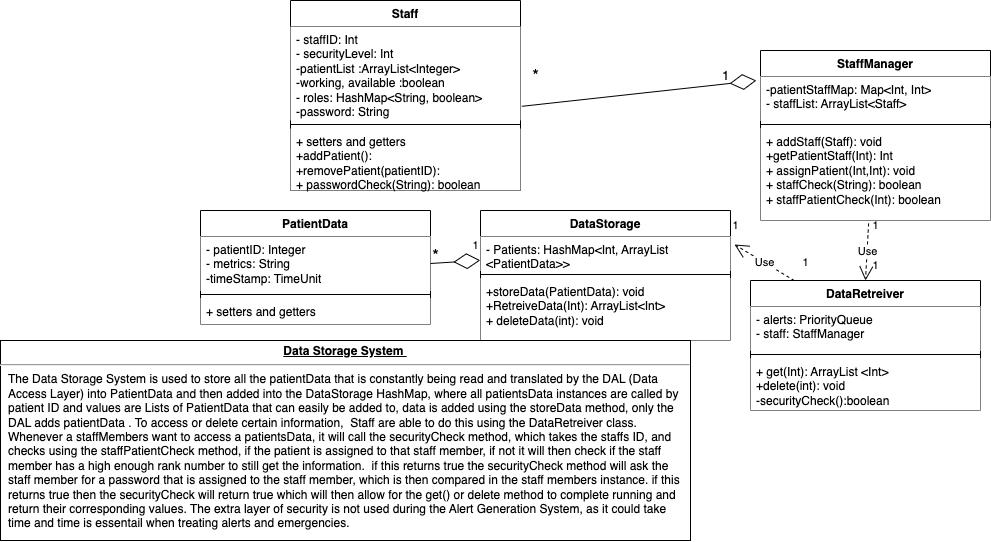

The diagram above was exported from draw.io. Its source (the exported page's mxGraphModel, read from the mxfile embedded in the PNG):
<mxGraphModel dx="795" dy="508" grid="1" gridSize="10" guides="1" tooltips="1" connect="1" arrows="1" fold="1" page="1" pageScale="1" pageWidth="1100" pageHeight="850" background="none" math="0" shadow="0">
  <root>
    <mxCell id="0" />
    <mxCell id="1" parent="0" />
    <mxCell id="EqCnkNWWNvuYMl7siFdM-7" value="PatientData" style="swimlane;fontStyle=1;align=center;verticalAlign=top;childLayout=stackLayout;horizontal=1;startSize=26;horizontalStack=0;resizeParent=1;resizeParentMax=0;resizeLast=0;collapsible=1;marginBottom=0;whiteSpace=wrap;html=1;" parent="1" vertex="1">
      <mxGeometry x="260" y="230" width="230" height="114" as="geometry">
        <mxRectangle x="540" y="200" width="100" height="30" as="alternateBounds" />
      </mxGeometry>
    </mxCell>
    <mxCell id="EqCnkNWWNvuYMl7siFdM-8" value="- patientID: Integer&lt;br&gt;- metrics: String&lt;br&gt;-timeStamp: TimeUnit" style="text;strokeColor=none;fillColor=default;align=left;verticalAlign=top;spacingLeft=4;spacingRight=4;overflow=hidden;rotatable=0;points=[[0,0.5],[1,0.5]];portConstraint=eastwest;whiteSpace=wrap;html=1;" parent="EqCnkNWWNvuYMl7siFdM-7" vertex="1">
      <mxGeometry y="26" width="230" height="54" as="geometry" />
    </mxCell>
    <mxCell id="EqCnkNWWNvuYMl7siFdM-9" value="" style="line;strokeWidth=1;fillColor=none;align=left;verticalAlign=middle;spacingTop=-1;spacingLeft=3;spacingRight=3;rotatable=0;labelPosition=right;points=[];portConstraint=eastwest;strokeColor=inherit;" parent="EqCnkNWWNvuYMl7siFdM-7" vertex="1">
      <mxGeometry y="80" width="230" height="8" as="geometry" />
    </mxCell>
    <mxCell id="EqCnkNWWNvuYMl7siFdM-10" value="+ setters and getters" style="text;strokeColor=none;fillColor=default;align=left;verticalAlign=top;spacingLeft=4;spacingRight=4;overflow=hidden;rotatable=0;points=[[0,0.5],[1,0.5]];portConstraint=eastwest;whiteSpace=wrap;html=1;" parent="EqCnkNWWNvuYMl7siFdM-7" vertex="1">
      <mxGeometry y="88" width="230" height="26" as="geometry" />
    </mxCell>
    <mxCell id="EqCnkNWWNvuYMl7siFdM-11" value="DataStorage" style="swimlane;fontStyle=1;align=center;verticalAlign=top;childLayout=stackLayout;horizontal=1;startSize=26;horizontalStack=0;resizeParent=1;resizeParentMax=0;resizeLast=0;collapsible=1;marginBottom=0;whiteSpace=wrap;html=1;" parent="1" vertex="1">
      <mxGeometry x="540" y="230" width="250" height="130" as="geometry">
        <mxRectangle x="540" y="200" width="100" height="30" as="alternateBounds" />
      </mxGeometry>
    </mxCell>
    <mxCell id="EqCnkNWWNvuYMl7siFdM-12" value="- Patients: HashMap&amp;lt;Int, ArrayList &amp;lt;PatientData&amp;gt;&amp;gt;" style="text;strokeColor=none;fillColor=default;align=left;verticalAlign=top;spacingLeft=4;spacingRight=4;overflow=hidden;rotatable=0;points=[[0,0.5],[1,0.5]];portConstraint=eastwest;whiteSpace=wrap;html=1;" parent="EqCnkNWWNvuYMl7siFdM-11" vertex="1">
      <mxGeometry y="26" width="250" height="34" as="geometry" />
    </mxCell>
    <mxCell id="EqCnkNWWNvuYMl7siFdM-13" value="" style="line;strokeWidth=1;fillColor=none;align=left;verticalAlign=middle;spacingTop=-1;spacingLeft=3;spacingRight=3;rotatable=0;labelPosition=right;points=[];portConstraint=eastwest;strokeColor=inherit;" parent="EqCnkNWWNvuYMl7siFdM-11" vertex="1">
      <mxGeometry y="60" width="250" height="8" as="geometry" />
    </mxCell>
    <mxCell id="EqCnkNWWNvuYMl7siFdM-14" value="+storeData(PatientData): void&amp;nbsp;&lt;br&gt;+RetreiveData(Int): ArrayList&amp;lt;Int&amp;gt;&amp;nbsp;&lt;br&gt;+ deleteData(int): void" style="text;strokeColor=none;fillColor=default;align=left;verticalAlign=top;spacingLeft=4;spacingRight=4;overflow=hidden;rotatable=0;points=[[0,0.5],[1,0.5]];portConstraint=eastwest;whiteSpace=wrap;html=1;" parent="EqCnkNWWNvuYMl7siFdM-11" vertex="1">
      <mxGeometry y="68" width="250" height="62" as="geometry" />
    </mxCell>
    <mxCell id="EqCnkNWWNvuYMl7siFdM-19" value="DataRetreiver" style="swimlane;fontStyle=1;align=center;verticalAlign=top;childLayout=stackLayout;horizontal=1;startSize=26;horizontalStack=0;resizeParent=1;resizeParentMax=0;resizeLast=0;collapsible=1;marginBottom=0;whiteSpace=wrap;html=1;" parent="1" vertex="1">
      <mxGeometry x="810" y="300" width="230" height="130" as="geometry">
        <mxRectangle x="540" y="200" width="100" height="30" as="alternateBounds" />
      </mxGeometry>
    </mxCell>
    <mxCell id="EqCnkNWWNvuYMl7siFdM-20" value="- alerts: PriorityQueue&amp;nbsp;&lt;br&gt;- staff: StaffManager" style="text;strokeColor=none;fillColor=default;align=left;verticalAlign=top;spacingLeft=4;spacingRight=4;overflow=hidden;rotatable=0;points=[[0,0.5],[1,0.5]];portConstraint=eastwest;whiteSpace=wrap;html=1;" parent="EqCnkNWWNvuYMl7siFdM-19" vertex="1">
      <mxGeometry y="26" width="230" height="44" as="geometry" />
    </mxCell>
    <mxCell id="EqCnkNWWNvuYMl7siFdM-21" value="" style="line;strokeWidth=1;fillColor=none;align=left;verticalAlign=middle;spacingTop=-1;spacingLeft=3;spacingRight=3;rotatable=0;labelPosition=right;points=[];portConstraint=eastwest;strokeColor=inherit;" parent="EqCnkNWWNvuYMl7siFdM-19" vertex="1">
      <mxGeometry y="70" width="230" height="8" as="geometry" />
    </mxCell>
    <mxCell id="EqCnkNWWNvuYMl7siFdM-22" value="+ get(Int): ArrayList &amp;lt;Int&amp;gt;&lt;br&gt;+delete(int): void&lt;br&gt;-securityCheck():boolean&amp;nbsp;" style="text;strokeColor=none;fillColor=default;align=left;verticalAlign=top;spacingLeft=4;spacingRight=4;overflow=hidden;rotatable=0;points=[[0,0.5],[1,0.5]];portConstraint=eastwest;whiteSpace=wrap;html=1;" parent="EqCnkNWWNvuYMl7siFdM-19" vertex="1">
      <mxGeometry y="78" width="230" height="52" as="geometry" />
    </mxCell>
    <mxCell id="EqCnkNWWNvuYMl7siFdM-23" value="StaffManager" style="swimlane;fontStyle=1;align=center;verticalAlign=top;childLayout=stackLayout;horizontal=1;startSize=26;horizontalStack=0;resizeParent=1;resizeParentMax=0;resizeLast=0;collapsible=1;marginBottom=0;whiteSpace=wrap;html=1;" parent="1" vertex="1">
      <mxGeometry x="820" y="70" width="230" height="170" as="geometry">
        <mxRectangle x="540" y="200" width="100" height="30" as="alternateBounds" />
      </mxGeometry>
    </mxCell>
    <mxCell id="EqCnkNWWNvuYMl7siFdM-24" value="-patientStaffMap: Map&amp;lt;Int, Int&amp;gt;&lt;br&gt;- staffList: ArrayList&amp;lt;Staff&amp;gt;" style="text;strokeColor=none;fillColor=default;align=left;verticalAlign=top;spacingLeft=4;spacingRight=4;overflow=hidden;rotatable=0;points=[[0,0.5],[1,0.5]];portConstraint=eastwest;whiteSpace=wrap;html=1;" parent="EqCnkNWWNvuYMl7siFdM-23" vertex="1">
      <mxGeometry y="26" width="230" height="44" as="geometry" />
    </mxCell>
    <mxCell id="EqCnkNWWNvuYMl7siFdM-25" value="" style="line;strokeWidth=1;fillColor=none;align=left;verticalAlign=middle;spacingTop=-1;spacingLeft=3;spacingRight=3;rotatable=0;labelPosition=right;points=[];portConstraint=eastwest;strokeColor=inherit;" parent="EqCnkNWWNvuYMl7siFdM-23" vertex="1">
      <mxGeometry y="70" width="230" height="8" as="geometry" />
    </mxCell>
    <mxCell id="EqCnkNWWNvuYMl7siFdM-26" value="+ addStaff(Staff): void&lt;br&gt;+getPatientStaff(Int): Int&lt;br&gt;+ assignPatient(Int,Int): void&amp;nbsp;&lt;br&gt;+ staffCheck(String): boolean&lt;br&gt;+ staffPatientCheck(Int): boolean" style="text;strokeColor=none;fillColor=default;align=left;verticalAlign=top;spacingLeft=4;spacingRight=4;overflow=hidden;rotatable=0;points=[[0,0.5],[1,0.5]];portConstraint=eastwest;whiteSpace=wrap;html=1;" parent="EqCnkNWWNvuYMl7siFdM-23" vertex="1">
      <mxGeometry y="78" width="230" height="92" as="geometry" />
    </mxCell>
    <mxCell id="EqCnkNWWNvuYMl7siFdM-27" value="Staff" style="swimlane;fontStyle=1;align=center;verticalAlign=top;childLayout=stackLayout;horizontal=1;startSize=26;horizontalStack=0;resizeParent=1;resizeParentMax=0;resizeLast=0;collapsible=1;marginBottom=0;whiteSpace=wrap;html=1;" parent="1" vertex="1">
      <mxGeometry x="350" y="20" width="230" height="190" as="geometry">
        <mxRectangle x="350" y="30" width="100" height="30" as="alternateBounds" />
      </mxGeometry>
    </mxCell>
    <mxCell id="EqCnkNWWNvuYMl7siFdM-31" value="- staffID: Int&lt;br&gt;- securityLevel: Int&lt;br&gt;-patientList :ArrayList&amp;lt;Integer&amp;gt;&lt;br&gt;-working, available :boolean&lt;br&gt;- roles: HashMap&amp;lt;String, boolean&amp;gt;&lt;br&gt;-password: String" style="text;strokeColor=none;fillColor=default;align=left;verticalAlign=top;spacingLeft=4;spacingRight=4;overflow=hidden;rotatable=0;points=[[0,0.5],[1,0.5]];portConstraint=eastwest;whiteSpace=wrap;html=1;" parent="EqCnkNWWNvuYMl7siFdM-27" vertex="1">
      <mxGeometry y="26" width="230" height="94" as="geometry" />
    </mxCell>
    <mxCell id="EqCnkNWWNvuYMl7siFdM-29" value="" style="line;strokeWidth=1;fillColor=none;align=left;verticalAlign=middle;spacingTop=-1;spacingLeft=3;spacingRight=3;rotatable=0;labelPosition=right;points=[];portConstraint=eastwest;strokeColor=inherit;" parent="EqCnkNWWNvuYMl7siFdM-27" vertex="1">
      <mxGeometry y="120" width="230" height="8" as="geometry" />
    </mxCell>
    <mxCell id="EqCnkNWWNvuYMl7siFdM-30" value="+ setters and getters&lt;br&gt;+addPatient():&lt;br&gt;+removePatient(patientID):&lt;br&gt;+ passwordCheck(String): boolean" style="text;strokeColor=none;fillColor=default;align=left;verticalAlign=top;spacingLeft=4;spacingRight=4;overflow=hidden;rotatable=0;points=[[0,0.5],[1,0.5]];portConstraint=eastwest;whiteSpace=wrap;html=1;" parent="EqCnkNWWNvuYMl7siFdM-27" vertex="1">
      <mxGeometry y="128" width="230" height="62" as="geometry" />
    </mxCell>
    <mxCell id="EqCnkNWWNvuYMl7siFdM-32" value="" style="endArrow=diamondThin;endFill=0;endSize=24;html=1;rounded=0;entryX=-0.018;entryY=0.092;entryDx=0;entryDy=0;entryPerimeter=0;exitX=1.006;exitY=0.849;exitDx=0;exitDy=0;exitPerimeter=0;" parent="1" source="EqCnkNWWNvuYMl7siFdM-31" target="EqCnkNWWNvuYMl7siFdM-24" edge="1">
      <mxGeometry width="160" relative="1" as="geometry">
        <mxPoint x="660" y="100" as="sourcePoint" />
        <mxPoint x="820" y="100" as="targetPoint" />
      </mxGeometry>
    </mxCell>
    <mxCell id="EqCnkNWWNvuYMl7siFdM-33" value="&lt;font style=&quot;font-size: 17px;&quot;&gt;*&lt;/font&gt;" style="text;html=1;align=center;verticalAlign=middle;resizable=1;points=[];autosize=1;strokeColor=none;fillColor=none;movable=1;rotatable=1;deletable=1;editable=1;locked=0;connectable=1;" parent="1" vertex="1">
      <mxGeometry x="580" y="80" width="30" height="30" as="geometry" />
    </mxCell>
    <mxCell id="EqCnkNWWNvuYMl7siFdM-34" value="&lt;span style=&quot;font-size: 13px;&quot;&gt;1&lt;/span&gt;" style="text;html=1;align=center;verticalAlign=middle;resizable=0;points=[];autosize=1;strokeColor=none;fillColor=none;fontSize=13;" parent="1" vertex="1">
      <mxGeometry x="770" y="80" width="30" height="30" as="geometry" />
    </mxCell>
    <mxCell id="EqCnkNWWNvuYMl7siFdM-38" value="Use" style="endArrow=open;endSize=12;dashed=1;html=1;rounded=0;exitX=0.47;exitY=1.032;exitDx=0;exitDy=0;exitPerimeter=0;entryX=0.5;entryY=0;entryDx=0;entryDy=0;" parent="1" source="EqCnkNWWNvuYMl7siFdM-26" target="EqCnkNWWNvuYMl7siFdM-19" edge="1">
      <mxGeometry width="160" relative="1" as="geometry">
        <mxPoint x="870" y="270" as="sourcePoint" />
        <mxPoint x="1030" y="270" as="targetPoint" />
      </mxGeometry>
    </mxCell>
    <mxCell id="EqCnkNWWNvuYMl7siFdM-39" value="&lt;span style=&quot;font-size: 11px;&quot;&gt;1&lt;/span&gt;" style="text;html=1;align=center;verticalAlign=middle;resizable=0;points=[];autosize=1;strokeColor=none;fillColor=none;fontSize=11;" parent="1" vertex="1">
      <mxGeometry x="920" y="230" width="30" height="30" as="geometry" />
    </mxCell>
    <mxCell id="EqCnkNWWNvuYMl7siFdM-40" value="&lt;span style=&quot;font-size: 11px;&quot;&gt;1&lt;/span&gt;" style="text;html=1;align=center;verticalAlign=middle;resizable=0;points=[];autosize=1;strokeColor=none;fillColor=none;fontSize=11;" parent="1" vertex="1">
      <mxGeometry x="920" y="270" width="30" height="30" as="geometry" />
    </mxCell>
    <mxCell id="EqCnkNWWNvuYMl7siFdM-41" value="" style="endArrow=diamondThin;endFill=0;endSize=24;html=1;rounded=0;exitX=1;exitY=0.5;exitDx=0;exitDy=0;entryX=-0.001;entryY=0.701;entryDx=0;entryDy=0;entryPerimeter=0;" parent="1" source="EqCnkNWWNvuYMl7siFdM-8" edge="1" target="EqCnkNWWNvuYMl7siFdM-12">
      <mxGeometry width="160" relative="1" as="geometry">
        <mxPoint x="490" y="280" as="sourcePoint" />
        <mxPoint x="550" y="278" as="targetPoint" />
      </mxGeometry>
    </mxCell>
    <mxCell id="EqCnkNWWNvuYMl7siFdM-42" value="&lt;font style=&quot;font-size: 17px;&quot;&gt;*&lt;/font&gt;" style="text;html=1;align=center;verticalAlign=middle;resizable=1;points=[];autosize=1;strokeColor=none;fillColor=none;movable=1;rotatable=1;deletable=1;editable=1;locked=0;connectable=1;" parent="1" vertex="1">
      <mxGeometry x="480" y="260" width="30" height="30" as="geometry" />
    </mxCell>
    <mxCell id="EqCnkNWWNvuYMl7siFdM-43" value="&lt;span style=&quot;font-size: 11px;&quot;&gt;1&lt;/span&gt;" style="text;html=1;align=center;verticalAlign=middle;resizable=0;points=[];autosize=1;strokeColor=none;fillColor=none;fontSize=11;" parent="1" vertex="1">
      <mxGeometry x="520" y="250" width="30" height="30" as="geometry" />
    </mxCell>
    <mxCell id="EqCnkNWWNvuYMl7siFdM-44" value="Use" style="endArrow=open;endSize=12;dashed=1;html=1;rounded=0;entryX=0.467;entryY=1.133;entryDx=0;entryDy=0;entryPerimeter=0;exitX=0.13;exitY=1.104;exitDx=0;exitDy=0;exitPerimeter=0;" parent="1" source="EqCnkNWWNvuYMl7siFdM-46" target="EqCnkNWWNvuYMl7siFdM-45" edge="1">
      <mxGeometry width="160" relative="1" as="geometry">
        <mxPoint x="880" y="260" as="sourcePoint" />
        <mxPoint x="790" y="390" as="targetPoint" />
      </mxGeometry>
    </mxCell>
    <mxCell id="EqCnkNWWNvuYMl7siFdM-45" value="&lt;span style=&quot;font-size: 11px;&quot;&gt;1&lt;/span&gt;" style="text;html=1;align=center;verticalAlign=middle;resizable=0;points=[];autosize=1;strokeColor=none;fillColor=none;fontSize=11;" parent="1" vertex="1">
      <mxGeometry x="780" y="230" width="30" height="30" as="geometry" />
    </mxCell>
    <mxCell id="EqCnkNWWNvuYMl7siFdM-46" value="&lt;span style=&quot;font-size: 11px;&quot;&gt;1&lt;/span&gt;" style="text;html=1;align=center;verticalAlign=middle;resizable=0;points=[];autosize=1;strokeColor=none;fillColor=none;fontSize=11;" parent="1" vertex="1">
      <mxGeometry x="850" y="267" width="30" height="30" as="geometry" />
    </mxCell>
    <mxCell id="EqCnkNWWNvuYMl7siFdM-54" value="&lt;p style=&quot;margin:0px;margin-top:4px;text-align:center;text-decoration:underline;&quot;&gt;&lt;b&gt;Data Storage System&amp;nbsp;&lt;/b&gt;&lt;/p&gt;&lt;hr&gt;&lt;p style=&quot;margin:0px;margin-left:8px;&quot;&gt;The Data Storage System is used to store all the patientData that is constantly being read and translated by the DAL (Data Access Layer) into PatientData and then added into the DataStorage HashMap, where all patientsData instances are called by patient ID and values are Lists of PatientData that can easily be added to, data is added using the storeData method, only the DAL adds patientData . To access or delete certain information,&amp;nbsp; Staff are able to do this using the DataRetreiver class. Whenever a staffMembers want to access a patientsData, it will call the securityCheck&amp;nbsp;method, which takes the staffs ID, and checks using the staffPatientCheck method, if the patient is assigned to that staff member, if not it will then check if the staff member has a high enough rank number to still get the information.&amp;nbsp; if this returns true the&amp;nbsp;securityCheck method will ask the staff member for a password that is assigned to the staff member, which is then compared in the staff members instance. if this returns true then the securityCheck will return true which will then allow for the get() or delete method to complete running and return their corresponding values. The extra layer of security is not used during the Alert Generation System, as it could take time and time is essentail when treating alerts and emergencies.&lt;/p&gt;" style="verticalAlign=top;align=left;overflow=fill;fontSize=12;fontFamily=Helvetica;html=1;whiteSpace=wrap;" parent="1" vertex="1">
      <mxGeometry x="60" y="360" width="690" height="200" as="geometry" />
    </mxCell>
  </root>
</mxGraphModel>